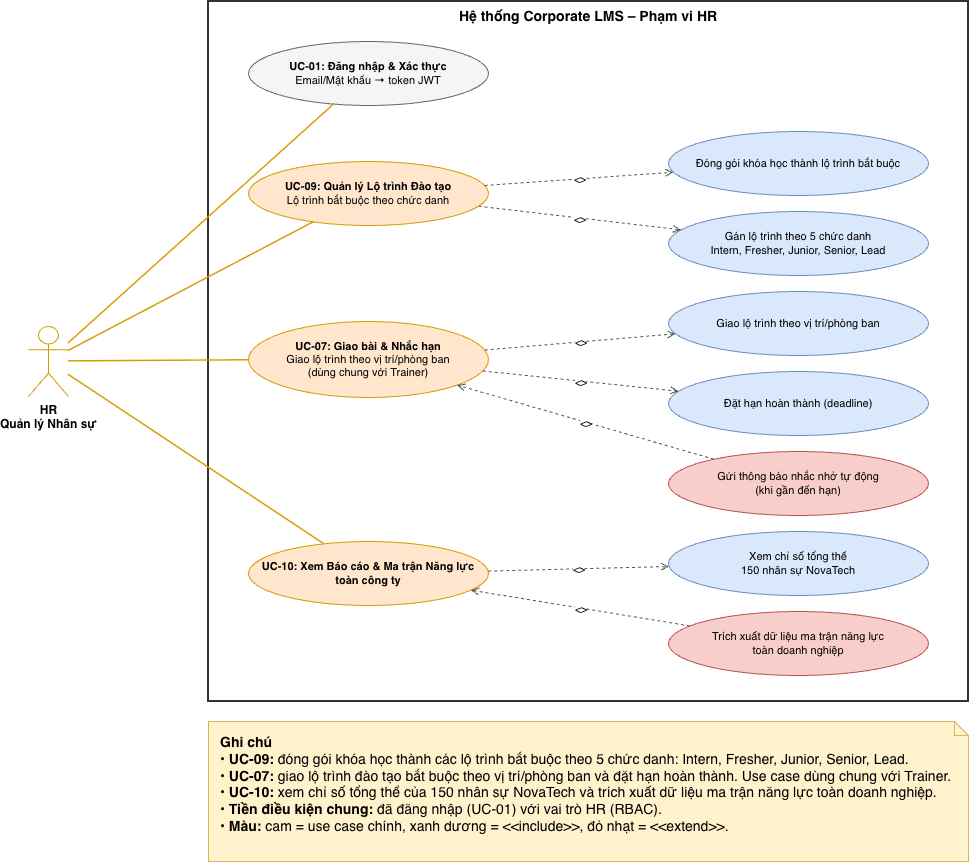

The diagram above was exported from draw.io. Its source (the exported page's mxGraphModel, read from the mxfile embedded in the PNG):
<mxGraphModel dx="1218" dy="905" grid="0" gridSize="10" guides="1" tooltips="1" connect="1" arrows="1" fold="1" page="0" pageScale="1" pageWidth="3300" pageHeight="4681" math="0" shadow="0">
  <root>
    <mxCell id="0" />
    <mxCell id="1" parent="0" />
    <mxCell id="rTz9LeZQrTh8Y3T0_jF7-1" parent="1" style="rounded=0;whiteSpace=wrap;html=1;verticalAlign=top;fontStyle=1;fontSize=14;fillColor=none;strokeColor=#333333;strokeWidth=2;" value="Hệ thống Corporate LMS – Phạm vi HR" vertex="1">
      <mxGeometry height="700" width="760" x="897" y="371" as="geometry" />
    </mxCell>
    <mxCell id="rTz9LeZQrTh8Y3T0_jF7-2" parent="1" style="ellipse;whiteSpace=wrap;html=1;fillColor=#f5f5f5;strokeColor=#666666;fontSize=11;" value="&lt;b&gt;UC-01: Đăng nhập &amp;amp; Xác thực&lt;/b&gt;&lt;br&gt;Email/Mật khẩu → token JWT" vertex="1">
      <mxGeometry height="64" width="240" x="937" y="411" as="geometry" />
    </mxCell>
    <mxCell id="rTz9LeZQrTh8Y3T0_jF7-3" parent="1" style="ellipse;whiteSpace=wrap;html=1;fillColor=#ffe6cc;strokeColor=#d79b00;fontSize=11;" value="&lt;b&gt;UC-09: Quản lý Lộ trình Đào tạo&lt;/b&gt;&lt;br&gt;Lộ trình bắt buộc theo chức danh" vertex="1">
      <mxGeometry height="64" width="240" x="937" y="531" as="geometry" />
    </mxCell>
    <mxCell id="rTz9LeZQrTh8Y3T0_jF7-4" parent="1" style="ellipse;whiteSpace=wrap;html=1;fillColor=#ffe6cc;strokeColor=#d79b00;fontSize=11;" value="&lt;b&gt;UC-07: Giao bài &amp;amp; Nhắc hạn&lt;/b&gt;&lt;br&gt;Giao lộ trình theo vị trí/phòng ban&lt;br&gt;(dùng chung với Trainer)" vertex="1">
      <mxGeometry height="76" width="240" x="937" y="691" as="geometry" />
    </mxCell>
    <mxCell id="rTz9LeZQrTh8Y3T0_jF7-5" parent="1" style="ellipse;whiteSpace=wrap;html=1;fillColor=#ffe6cc;strokeColor=#d79b00;fontSize=11;" value="&lt;b&gt;UC-10: Xem Báo cáo &amp;amp; Ma trận Năng lực toàn công ty&lt;/b&gt;" vertex="1">
      <mxGeometry height="64" width="240" x="937" y="911" as="geometry" />
    </mxCell>
    <mxCell id="rTz9LeZQrTh8Y3T0_jF7-6" parent="1" style="ellipse;whiteSpace=wrap;html=1;fillColor=#dae8fc;strokeColor=#6c8ebf;fontSize=11;" value="Đóng gói khóa học thành lộ trình bắt buộc" vertex="1">
      <mxGeometry height="64" width="260" x="1357" y="501" as="geometry" />
    </mxCell>
    <mxCell id="rTz9LeZQrTh8Y3T0_jF7-7" parent="1" style="ellipse;whiteSpace=wrap;html=1;fillColor=#dae8fc;strokeColor=#6c8ebf;fontSize=11;" value="Gán lộ trình theo 5 chức danh&lt;br&gt;Intern, Fresher, Junior, Senior, Lead" vertex="1">
      <mxGeometry height="64" width="260" x="1357" y="581" as="geometry" />
    </mxCell>
    <mxCell id="rTz9LeZQrTh8Y3T0_jF7-8" parent="1" style="ellipse;whiteSpace=wrap;html=1;fillColor=#dae8fc;strokeColor=#6c8ebf;fontSize=11;" value="Giao lộ trình theo vị trí/phòng ban" vertex="1">
      <mxGeometry height="64" width="260" x="1357" y="661" as="geometry" />
    </mxCell>
    <mxCell id="rTz9LeZQrTh8Y3T0_jF7-9" parent="1" style="ellipse;whiteSpace=wrap;html=1;fillColor=#dae8fc;strokeColor=#6c8ebf;fontSize=11;" value="Đặt hạn hoàn thành (deadline)" vertex="1">
      <mxGeometry height="64" width="260" x="1357" y="741" as="geometry" />
    </mxCell>
    <mxCell id="rTz9LeZQrTh8Y3T0_jF7-10" parent="1" style="ellipse;whiteSpace=wrap;html=1;fillColor=#f8cecc;strokeColor=#b85450;fontSize=11;" value="Gửi thông báo nhắc nhở tự động&lt;br&gt;(khi gần đến hạn)" vertex="1">
      <mxGeometry height="64" width="260" x="1357" y="821" as="geometry" />
    </mxCell>
    <mxCell id="rTz9LeZQrTh8Y3T0_jF7-11" parent="1" style="ellipse;whiteSpace=wrap;html=1;fillColor=#dae8fc;strokeColor=#6c8ebf;fontSize=11;" value="Xem chỉ số tổng thể&lt;br&gt;150 nhân sự NovaTech" vertex="1">
      <mxGeometry height="64" width="260" x="1357" y="901" as="geometry" />
    </mxCell>
    <mxCell id="rTz9LeZQrTh8Y3T0_jF7-12" parent="1" style="ellipse;whiteSpace=wrap;html=1;fillColor=#f8cecc;strokeColor=#b85450;fontSize=11;" value="Trích xuất dữ liệu ma trận năng lực&lt;br&gt;toàn doanh nghiệp" vertex="1">
      <mxGeometry height="64" width="260" x="1357" y="981" as="geometry" />
    </mxCell>
    <mxCell id="rTz9LeZQrTh8Y3T0_jF7-13" parent="1" style="shape=umlActor;verticalLabelPosition=bottom;verticalAlign=top;html=1;outlineConnect=0;strokeColor=#d79b00;fontStyle=1;" value="HR&lt;br&gt;Quản lý Nhân sự" vertex="1">
      <mxGeometry height="70" width="40" x="717" y="696" as="geometry" />
    </mxCell>
    <mxCell id="rTz9LeZQrTh8Y3T0_jF7-14" edge="1" parent="1" source="rTz9LeZQrTh8Y3T0_jF7-13" style="endArrow=none;html=1;strokeColor=#d79b00;strokeWidth=1.5;" target="rTz9LeZQrTh8Y3T0_jF7-2">
      <mxGeometry relative="1" as="geometry" />
    </mxCell>
    <mxCell id="rTz9LeZQrTh8Y3T0_jF7-15" edge="1" parent="1" source="rTz9LeZQrTh8Y3T0_jF7-13" style="endArrow=none;html=1;strokeColor=#d79b00;strokeWidth=1.5;" target="rTz9LeZQrTh8Y3T0_jF7-3">
      <mxGeometry relative="1" as="geometry" />
    </mxCell>
    <mxCell id="rTz9LeZQrTh8Y3T0_jF7-16" edge="1" parent="1" source="rTz9LeZQrTh8Y3T0_jF7-13" style="endArrow=none;html=1;strokeColor=#d79b00;strokeWidth=1.5;" target="rTz9LeZQrTh8Y3T0_jF7-4">
      <mxGeometry relative="1" as="geometry" />
    </mxCell>
    <mxCell id="rTz9LeZQrTh8Y3T0_jF7-17" edge="1" parent="1" source="rTz9LeZQrTh8Y3T0_jF7-13" style="endArrow=none;html=1;strokeColor=#d79b00;strokeWidth=1.5;" target="rTz9LeZQrTh8Y3T0_jF7-5">
      <mxGeometry relative="1" as="geometry" />
    </mxCell>
    <mxCell id="rTz9LeZQrTh8Y3T0_jF7-18" edge="1" parent="1" source="rTz9LeZQrTh8Y3T0_jF7-3" style="endArrow=open;endFill=0;dashed=1;html=1;fontSize=10;fontStyle=2;labelBackgroundColor=#ffffff;strokeColor=#555555;" target="rTz9LeZQrTh8Y3T0_jF7-6" value="&lt;&lt;include&gt;&gt;">
      <mxGeometry relative="1" as="geometry" />
    </mxCell>
    <mxCell id="rTz9LeZQrTh8Y3T0_jF7-19" edge="1" parent="1" source="rTz9LeZQrTh8Y3T0_jF7-3" style="endArrow=open;endFill=0;dashed=1;html=1;fontSize=10;fontStyle=2;labelBackgroundColor=#ffffff;strokeColor=#555555;" target="rTz9LeZQrTh8Y3T0_jF7-7" value="&lt;&lt;include&gt;&gt;">
      <mxGeometry relative="1" as="geometry" />
    </mxCell>
    <mxCell id="rTz9LeZQrTh8Y3T0_jF7-20" edge="1" parent="1" source="rTz9LeZQrTh8Y3T0_jF7-4" style="endArrow=open;endFill=0;dashed=1;html=1;fontSize=10;fontStyle=2;labelBackgroundColor=#ffffff;strokeColor=#555555;" target="rTz9LeZQrTh8Y3T0_jF7-8" value="&lt;&lt;include&gt;&gt;">
      <mxGeometry relative="1" as="geometry" />
    </mxCell>
    <mxCell id="rTz9LeZQrTh8Y3T0_jF7-21" edge="1" parent="1" source="rTz9LeZQrTh8Y3T0_jF7-4" style="endArrow=open;endFill=0;dashed=1;html=1;fontSize=10;fontStyle=2;labelBackgroundColor=#ffffff;strokeColor=#555555;" target="rTz9LeZQrTh8Y3T0_jF7-9" value="&lt;&lt;include&gt;&gt;">
      <mxGeometry relative="1" as="geometry" />
    </mxCell>
    <mxCell id="rTz9LeZQrTh8Y3T0_jF7-22" edge="1" parent="1" source="rTz9LeZQrTh8Y3T0_jF7-10" style="endArrow=open;endFill=0;dashed=1;html=1;fontSize=10;fontStyle=2;labelBackgroundColor=#ffffff;strokeColor=#555555;" target="rTz9LeZQrTh8Y3T0_jF7-4" value="&lt;&lt;extend&gt;&gt;">
      <mxGeometry relative="1" as="geometry" />
    </mxCell>
    <mxCell id="rTz9LeZQrTh8Y3T0_jF7-23" edge="1" parent="1" source="rTz9LeZQrTh8Y3T0_jF7-5" style="endArrow=open;endFill=0;dashed=1;html=1;fontSize=10;fontStyle=2;labelBackgroundColor=#ffffff;strokeColor=#555555;" target="rTz9LeZQrTh8Y3T0_jF7-11" value="&lt;&lt;include&gt;&gt;">
      <mxGeometry relative="1" as="geometry" />
    </mxCell>
    <mxCell id="rTz9LeZQrTh8Y3T0_jF7-24" edge="1" parent="1" source="rTz9LeZQrTh8Y3T0_jF7-12" style="endArrow=open;endFill=0;dashed=1;html=1;fontSize=10;fontStyle=2;labelBackgroundColor=#ffffff;strokeColor=#555555;" target="rTz9LeZQrTh8Y3T0_jF7-5" value="&lt;&lt;extend&gt;&gt;">
      <mxGeometry relative="1" as="geometry" />
    </mxCell>
    <mxCell id="rTz9LeZQrTh8Y3T0_jF7-25" parent="1" style="shape=note;whiteSpace=wrap;html=1;align=left;verticalAlign=top;spacingLeft=10;spacingTop=6;fillColor=#fff2cc;strokeColor=#d6b656;fontSize=11;size=14;" value="&lt;font style=&quot;font-size: 14px;&quot;&gt;&lt;b style=&quot;&quot;&gt;Ghi chú&lt;/b&gt;&lt;br&gt;• &lt;b style=&quot;&quot;&gt;UC-09:&lt;/b&gt; đóng gói khóa học thành các lộ trình bắt buộc theo 5 chức danh: Intern, Fresher, Junior, Senior, Lead.&lt;br&gt;• &lt;b style=&quot;&quot;&gt;UC-07:&lt;/b&gt; giao lộ trình đào tạo bắt buộc theo vị trí/phòng ban và đặt hạn hoàn thành. Use case dùng chung với Trainer.&lt;br&gt;• &lt;b style=&quot;&quot;&gt;UC-10:&lt;/b&gt; xem chỉ số tổng thể của 150 nhân sự NovaTech và trích xuất dữ liệu ma trận năng lực toàn doanh nghiệp.&lt;br&gt;• &lt;b style=&quot;&quot;&gt;Tiền điều kiện chung:&lt;/b&gt; đã đăng nhập (UC-01) với vai trò HR (RBAC).&lt;br&gt;• &lt;b style=&quot;&quot;&gt;Màu:&lt;/b&gt; cam = use case chính, xanh dương = &amp;lt;&amp;lt;include&amp;gt;&amp;gt;, đỏ nhạt = &amp;lt;&amp;lt;extend&amp;gt;&amp;gt;.&lt;/font&gt;" vertex="1">
      <mxGeometry height="140" width="760" x="897" y="1091" as="geometry" />
    </mxCell>
  </root>
</mxGraphModel>